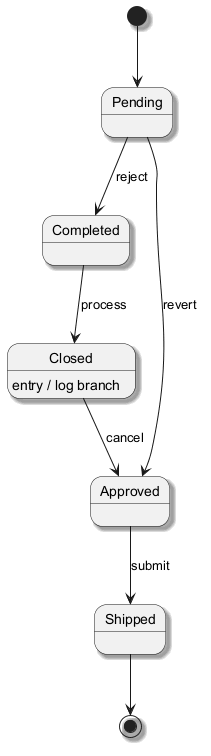

The diagram above was rendered by PlantUML. Its source (embedded in the PNG):
@startuml
skinparam backgroundColor #FFFFFF
skinparam classBackgroundColor #F1F8E9
skinparam classBorderColor #33691E
skinparam shadowing true
[*] --> Pending
Pending --> Completed : reject
Completed --> Closed : process
Closed --> Approved : cancel
Closed : entry / log branch
Approved --> Shipped : submit
Pending --> Approved : revert
Shipped --> [*]
@enduml